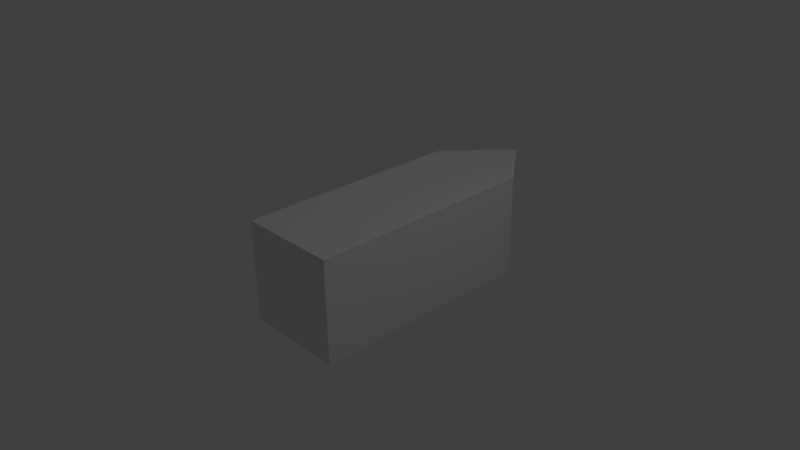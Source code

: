 # Source: BigPunchers.blend  (saved by Blender 2.65.0; exported with 4.5.12 LTS)
import bpy
from mathutils import Matrix  # noqa: F401  (used for matrix-valued properties, if any)

bpy.ops.wm.read_factory_settings(use_empty=True)
scene = bpy.context.scene
scene.name = 'Scene'

# ---- collections
col_collection_1 = bpy.data.collections.new('Collection 1'); scene.collection.children.link(col_collection_1)

# ---- materials (node trees are filled in below, after node groups)
mat_material = bpy.data.materials.new('Material')
mat_material.alpha_threshold = 0.0
mat_material.use_transparent_shadow = False
mat_material.roughness = 0.5
mat_material.line_color = (0.0, 0.0, 0.0, 1.0)

# ---- material node trees

# ---- world
world_world = bpy.data.worlds.new('World'); scene.world = world_world
world_world.color = (0.05088, 0.05088, 0.05088)
world_world.use_sun_shadow = False
world_world.sun_shadow_jitter_overblur = 0.0
world_world.cycles.sampling_method = 'MANUAL'
world_world.cycles.sample_map_resolution = 256

# ---- cameras
cam_camera = bpy.data.cameras.new('Camera')
cam_camera.clip_end = 100.0
cam_camera.lens = 35.0
cam_camera.sensor_width = 32.0
cam_camera.sensor_height = 18.0
cam_camera.ortho_scale = 7.314
cam_camera.dof.focus_distance = 0.0
cam_camera.dof.aperture_fstop = 128.0

# ---- lights
light_lamp = bpy.data.lights.new('Lamp', 'POINT')
light_lamp.transmission_factor = 0.0
light_lamp.cutoff_distance = 30.0
light_lamp.energy = 100.0
light_lamp.shadow_buffer_clip_start = 1.001
light_lamp.shadow_soft_size = 0.1
light_lamp.shadow_maximum_resolution = 0.006
light_lamp.use_absolute_resolution = True
light_lamp.cycles.use_multiple_importance_sampling = False

# ---- meshes
me_cube = bpy.data.meshes.new('Cube')
me_cube.from_pydata([(0.6971, 0.9269, -0.7069), (0.6971, -0.6608, -0.7069), (-0.7004, -0.6608, -0.7069), (-0.7004, 0.9269, -0.7069), (0.6971, 0.9269, 0.6984), (0.6971, -0.6608, 0.6984), (-0.7004, -0.6608, 0.6984), (-0.7004, 0.9269, 0.6984), (0.6971, 0.9269, -0.7069), (-0.7004, 0.9269, -0.7069), (0.6971, 0.9269, 0.6984), (-0.7004, 0.9269, 0.6984), (-0.0173, 1.388, -0.7474), (-0.0173, 1.388, 0.6579), (-0.0173, 1.388, -0.7474), (-0.0173, 1.388, 0.6579)], [], [(0, 1, 2, 3), (4, 7, 6, 5), (0, 4, 5, 1), (1, 5, 6, 2), (2, 6, 7, 3), (7, 4, 10, 11), (9, 11, 13, 12), (4, 0, 8, 10), (3, 7, 11, 9), (0, 3, 9, 8), (12, 13, 15, 14), (10, 15, 11), (8, 14, 15, 10), (14, 8, 9)])
me_cube.materials.append(mat_material)
me_cube.use_remesh_preserve_volume = False
me_cube.use_remesh_preserve_attributes = False
me_cube.use_mirror_vertex_groups = False
me_cube.update()

# ---- objects
ob_cube = bpy.data.objects.new('Cube', me_cube)
ob_lamp = bpy.data.objects.new('Lamp', light_lamp)
ob_camera = bpy.data.objects.new('Camera', cam_camera)

# ---- transforms, parenting, visibility, modifiers, constraints
ob_cube.location = (0.0, 0.0, 0.0)
ob_cube.scale = (1.0, 2.033, 1.0)
ob_cube.lock_rotations_4d = False
ob_cube.empty_display_type = 'ARROWS'
ob_cube.lineart.crease_threshold = 0.0
ob_lamp.location = (4.076, 1.005, 5.904)
ob_lamp.rotation_euler = (0.6503, 0.05522, 1.866)
ob_lamp.lock_rotations_4d = False
ob_lamp.empty_display_type = 'ARROWS'
ob_lamp.color = (0.0, 0.0, 0.0, 0.0)
ob_lamp.lineart.crease_threshold = 0.0
ob_camera.location = (7.481, -6.508, 5.344)
ob_camera.rotation_euler = (1.109, 0.01082, 0.8149)
ob_camera.lock_rotations_4d = False
ob_camera.empty_display_type = 'ARROWS'
ob_camera.color = (0.0, 0.0, 0.0, 0.0)
ob_camera.display_type = 'WIRE'
ob_camera.lineart.crease_threshold = 0.0

# ---- collection membership
col_collection_1.objects.link(ob_cube)
col_collection_1.objects.link(ob_lamp)
col_collection_1.objects.link(ob_camera)

# ---- scene / render settings (as saved in the file)
scene.camera = ob_camera
scene.frame_start = 1; scene.frame_end = 250; scene.frame_set(1)
scene.render.engine = 'BLENDER_EEVEE_NEXT'
scene.render.image_settings.color_mode = 'RGB'
scene.render.image_settings.compression = 90
scene.render.resolution_percentage = 50
scene.render.dither_intensity = 0.0
scene.render.bake_margin = 2
scene.render.bake_bias = 0.0
scene.cycles.use_denoising = False
scene.cycles.samples = 10
scene.cycles.sampling_pattern = 'TABULATED_SOBOL'
scene.cycles.light_sampling_threshold = 0.0
scene.cycles.use_adaptive_sampling = False
scene.cycles.use_light_tree = False
scene.cycles.blur_glossy = 0.0
scene.cycles.volume_bounces = 1
scene.cycles.pixel_filter_type = 'GAUSSIAN'
scene.cycles.sample_clamp_indirect = 0.0
scene.view_settings.view_transform = 'Standard'
bpy.context.view_layer.update()

